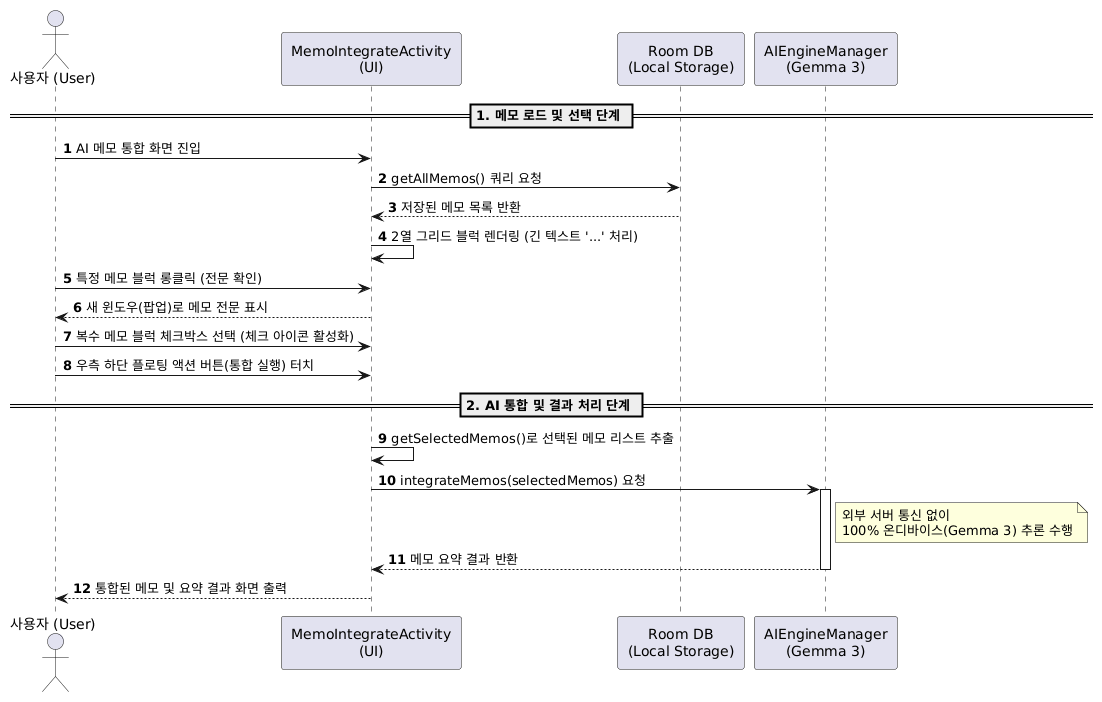

The diagram above was rendered by PlantUML. Its source (embedded in the PNG):
@startuml
autonumber
skinparam BoxPadding 10
<style>
participant {
  Padding 10
}
</style>

actor "사용자 (User)" as User
participant "MemoIntegrateActivity\n(UI)" as UI
participant "Room DB\n(Local Storage)" as DB
participant "AIEngineManager\n(Gemma 3)" as AI

== 1. 메모 로드 및 선택 단계 ==
User -> UI : AI 메모 통합 화면 진입
UI -> DB : getAllMemos() 쿼리 요청
DB --> UI : 저장된 메모 목록 반환
UI -> UI : 2열 그리드 블럭 렌더링 (긴 텍스트 '...' 처리)

User -> UI : 특정 메모 블럭 롱클릭 (전문 확인)
UI --> User : 새 윈도우(팝업)로 메모 전문 표시

User -> UI : 복수 메모 블럭 체크박스 선택 (체크 아이콘 활성화)
User -> UI : 우측 하단 플로팅 액션 버튼(통합 실행) 터치

== 2. AI 통합 및 결과 처리 단계 ==
UI -> UI : getSelectedMemos()로 선택된 메모 리스트 추출
UI -> AI : integrateMemos(selectedMemos) 요청
activate AI
note right of AI
  외부 서버 통신 없이
  100% 온디바이스(Gemma 3) 추론 수행
end note
AI --> UI : 메모 요약 결과 반환
deactivate AI

UI --> User : 통합된 메모 및 요약 결과 화면 출력
@enduml